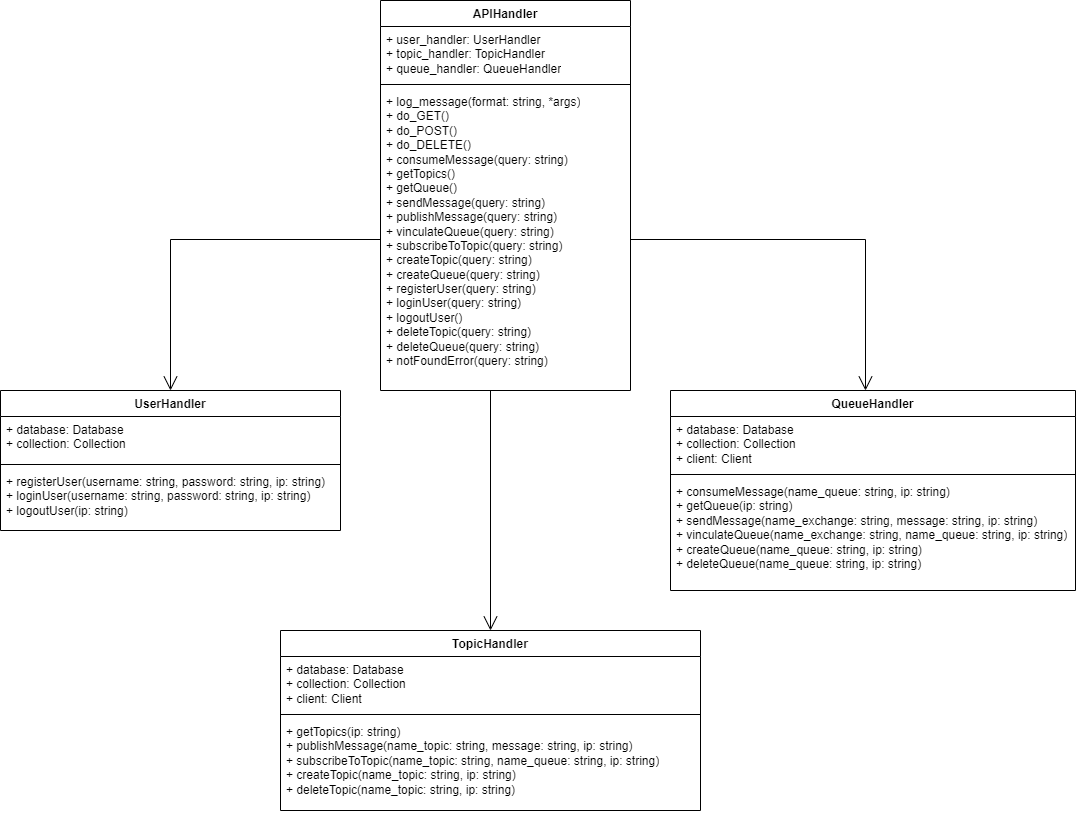

The diagram above was exported from draw.io. Its source (the exported page's mxGraphModel, read from the mxfile embedded in the PNG):
<mxGraphModel dx="1434" dy="838" grid="1" gridSize="10" guides="1" tooltips="1" connect="1" arrows="1" fold="1" page="1" pageScale="1" pageWidth="1100" pageHeight="1700" math="0" shadow="0">
  <root>
    <mxCell id="0" />
    <mxCell id="1" parent="0" />
    <mxCell id="uNh-CTRpEYWcXcXP9enq-1" value="APIHandler" style="swimlane;fontStyle=1;align=center;verticalAlign=top;childLayout=stackLayout;horizontal=1;startSize=26;horizontalStack=0;resizeParent=1;resizeParentMax=0;resizeLast=0;collapsible=1;marginBottom=0;whiteSpace=wrap;html=1;" vertex="1" parent="1">
      <mxGeometry x="390" y="80" width="250" height="390" as="geometry" />
    </mxCell>
    <mxCell id="uNh-CTRpEYWcXcXP9enq-2" value="+ user_handler: UserHandler&lt;br&gt;+ topic_handler: TopicHandler&lt;br&gt;+ queue_handler: QueueHandler" style="text;strokeColor=none;fillColor=none;align=left;verticalAlign=top;spacingLeft=4;spacingRight=4;overflow=hidden;rotatable=0;points=[[0,0.5],[1,0.5]];portConstraint=eastwest;whiteSpace=wrap;html=1;" vertex="1" parent="uNh-CTRpEYWcXcXP9enq-1">
      <mxGeometry y="26" width="250" height="54" as="geometry" />
    </mxCell>
    <mxCell id="uNh-CTRpEYWcXcXP9enq-3" value="" style="line;strokeWidth=1;fillColor=none;align=left;verticalAlign=middle;spacingTop=-1;spacingLeft=3;spacingRight=3;rotatable=0;labelPosition=right;points=[];portConstraint=eastwest;strokeColor=inherit;" vertex="1" parent="uNh-CTRpEYWcXcXP9enq-1">
      <mxGeometry y="80" width="250" height="8" as="geometry" />
    </mxCell>
    <mxCell id="uNh-CTRpEYWcXcXP9enq-4" value="+&amp;nbsp;log_message(format: string, *args)&lt;br&gt;+&amp;nbsp;do_GET()&lt;br&gt;+ do_POST()&lt;br&gt;+&amp;nbsp;do_DELETE()&lt;br&gt;+ consumeMessage(query: string)&lt;br&gt;+ getTopics()&lt;br&gt;+ getQueue()&lt;br&gt;+&amp;nbsp;sendMessage(query: string)&lt;br&gt;+&amp;nbsp;publishMessage(query: string)&lt;br&gt;+&amp;nbsp;vinculateQueue(query: string)&lt;br&gt;+&amp;nbsp;subscribeToTopic(query: string)&lt;br&gt;+&amp;nbsp;createTopic(query: string)&lt;br&gt;+&amp;nbsp;createQueue(query: string)&lt;br&gt;+&amp;nbsp;registerUser(query: string)&lt;br&gt;+&amp;nbsp;loginUser(query: string)&lt;br&gt;+&amp;nbsp;logoutUser()&lt;br&gt;+&amp;nbsp;deleteTopic(query: string)&lt;br&gt;+ deleteQueue(query: string)&lt;br&gt;+ notFoundError(query: string)" style="text;strokeColor=none;fillColor=none;align=left;verticalAlign=top;spacingLeft=4;spacingRight=4;overflow=hidden;rotatable=0;points=[[0,0.5],[1,0.5]];portConstraint=eastwest;whiteSpace=wrap;html=1;" vertex="1" parent="uNh-CTRpEYWcXcXP9enq-1">
      <mxGeometry y="88" width="250" height="302" as="geometry" />
    </mxCell>
    <mxCell id="uNh-CTRpEYWcXcXP9enq-5" value="UserHandler" style="swimlane;fontStyle=1;align=center;verticalAlign=top;childLayout=stackLayout;horizontal=1;startSize=26;horizontalStack=0;resizeParent=1;resizeParentMax=0;resizeLast=0;collapsible=1;marginBottom=0;whiteSpace=wrap;html=1;" vertex="1" parent="1">
      <mxGeometry x="10" y="470" width="340" height="140" as="geometry" />
    </mxCell>
    <mxCell id="uNh-CTRpEYWcXcXP9enq-6" value="+ database: Database&lt;br&gt;+ collection: Collection" style="text;strokeColor=none;fillColor=none;align=left;verticalAlign=top;spacingLeft=4;spacingRight=4;overflow=hidden;rotatable=0;points=[[0,0.5],[1,0.5]];portConstraint=eastwest;whiteSpace=wrap;html=1;" vertex="1" parent="uNh-CTRpEYWcXcXP9enq-5">
      <mxGeometry y="26" width="340" height="44" as="geometry" />
    </mxCell>
    <mxCell id="uNh-CTRpEYWcXcXP9enq-7" value="" style="line;strokeWidth=1;fillColor=none;align=left;verticalAlign=middle;spacingTop=-1;spacingLeft=3;spacingRight=3;rotatable=0;labelPosition=right;points=[];portConstraint=eastwest;strokeColor=inherit;" vertex="1" parent="uNh-CTRpEYWcXcXP9enq-5">
      <mxGeometry y="70" width="340" height="8" as="geometry" />
    </mxCell>
    <mxCell id="uNh-CTRpEYWcXcXP9enq-8" value="+&amp;nbsp;registerUser(username: string, password: string, ip: string)&lt;br&gt;+&amp;nbsp;loginUser(username: string, password: string, ip: string)&lt;br&gt;+&amp;nbsp;logoutUser(ip: string)" style="text;strokeColor=none;fillColor=none;align=left;verticalAlign=top;spacingLeft=4;spacingRight=4;overflow=hidden;rotatable=0;points=[[0,0.5],[1,0.5]];portConstraint=eastwest;whiteSpace=wrap;html=1;" vertex="1" parent="uNh-CTRpEYWcXcXP9enq-5">
      <mxGeometry y="78" width="340" height="62" as="geometry" />
    </mxCell>
    <mxCell id="uNh-CTRpEYWcXcXP9enq-9" value="QueueHandler" style="swimlane;fontStyle=1;align=center;verticalAlign=top;childLayout=stackLayout;horizontal=1;startSize=26;horizontalStack=0;resizeParent=1;resizeParentMax=0;resizeLast=0;collapsible=1;marginBottom=0;whiteSpace=wrap;html=1;" vertex="1" parent="1">
      <mxGeometry x="680" y="470" width="405" height="200" as="geometry" />
    </mxCell>
    <mxCell id="uNh-CTRpEYWcXcXP9enq-10" value="+ database: Database&lt;br style=&quot;border-color: var(--border-color);&quot;&gt;+ collection: Collection&lt;br&gt;+ client: Client" style="text;strokeColor=none;fillColor=none;align=left;verticalAlign=top;spacingLeft=4;spacingRight=4;overflow=hidden;rotatable=0;points=[[0,0.5],[1,0.5]];portConstraint=eastwest;whiteSpace=wrap;html=1;" vertex="1" parent="uNh-CTRpEYWcXcXP9enq-9">
      <mxGeometry y="26" width="405" height="54" as="geometry" />
    </mxCell>
    <mxCell id="uNh-CTRpEYWcXcXP9enq-11" value="" style="line;strokeWidth=1;fillColor=none;align=left;verticalAlign=middle;spacingTop=-1;spacingLeft=3;spacingRight=3;rotatable=0;labelPosition=right;points=[];portConstraint=eastwest;strokeColor=inherit;" vertex="1" parent="uNh-CTRpEYWcXcXP9enq-9">
      <mxGeometry y="80" width="405" height="8" as="geometry" />
    </mxCell>
    <mxCell id="uNh-CTRpEYWcXcXP9enq-12" value="+ consumeMessage(name_queue: string, ip: string)&lt;br&gt;+ getQueue(ip: string)&lt;br&gt;+&amp;nbsp;sendMessage(name_exchange: string, message: string, ip: string)&lt;br&gt;+&amp;nbsp;vinculateQueue(name_exchange: string, name_queue: string, ip: string)&lt;br&gt;+&amp;nbsp;createQueue(name_queue: string, ip: string)&lt;br&gt;+ deleteQueue(name_queue: string, ip: string)" style="text;strokeColor=none;fillColor=none;align=left;verticalAlign=top;spacingLeft=4;spacingRight=4;overflow=hidden;rotatable=0;points=[[0,0.5],[1,0.5]];portConstraint=eastwest;whiteSpace=wrap;html=1;" vertex="1" parent="uNh-CTRpEYWcXcXP9enq-9">
      <mxGeometry y="88" width="405" height="112" as="geometry" />
    </mxCell>
    <mxCell id="uNh-CTRpEYWcXcXP9enq-13" value="TopicHandler" style="swimlane;fontStyle=1;align=center;verticalAlign=top;childLayout=stackLayout;horizontal=1;startSize=26;horizontalStack=0;resizeParent=1;resizeParentMax=0;resizeLast=0;collapsible=1;marginBottom=0;whiteSpace=wrap;html=1;" vertex="1" parent="1">
      <mxGeometry x="290" y="710" width="420" height="180" as="geometry" />
    </mxCell>
    <mxCell id="uNh-CTRpEYWcXcXP9enq-14" value="+ database: Database&lt;br style=&quot;border-color: var(--border-color);&quot;&gt;+ collection: Collection&lt;br&gt;+ client: Client" style="text;strokeColor=none;fillColor=none;align=left;verticalAlign=top;spacingLeft=4;spacingRight=4;overflow=hidden;rotatable=0;points=[[0,0.5],[1,0.5]];portConstraint=eastwest;whiteSpace=wrap;html=1;" vertex="1" parent="uNh-CTRpEYWcXcXP9enq-13">
      <mxGeometry y="26" width="420" height="54" as="geometry" />
    </mxCell>
    <mxCell id="uNh-CTRpEYWcXcXP9enq-15" value="" style="line;strokeWidth=1;fillColor=none;align=left;verticalAlign=middle;spacingTop=-1;spacingLeft=3;spacingRight=3;rotatable=0;labelPosition=right;points=[];portConstraint=eastwest;strokeColor=inherit;" vertex="1" parent="uNh-CTRpEYWcXcXP9enq-13">
      <mxGeometry y="80" width="420" height="8" as="geometry" />
    </mxCell>
    <mxCell id="uNh-CTRpEYWcXcXP9enq-16" value="+&amp;nbsp;getTopics(ip: string)&lt;br&gt;+&amp;nbsp;publishMessage(name_topic: string, message: string, ip: string)&lt;br&gt;+&amp;nbsp;subscribeToTopic(name_topic: string, name_queue: string, ip: string)&lt;br&gt;+&amp;nbsp;createTopic(name_topic: string, ip: string)&lt;br&gt;+&amp;nbsp;deleteTopic(name_topic: string, ip: string)" style="text;strokeColor=none;fillColor=none;align=left;verticalAlign=top;spacingLeft=4;spacingRight=4;overflow=hidden;rotatable=0;points=[[0,0.5],[1,0.5]];portConstraint=eastwest;whiteSpace=wrap;html=1;" vertex="1" parent="uNh-CTRpEYWcXcXP9enq-13">
      <mxGeometry y="88" width="420" height="92" as="geometry" />
    </mxCell>
    <mxCell id="uNh-CTRpEYWcXcXP9enq-17" value="" style="endArrow=open;endFill=1;endSize=12;html=1;rounded=0;exitX=0;exitY=0.5;exitDx=0;exitDy=0;entryX=0.5;entryY=0;entryDx=0;entryDy=0;" edge="1" parent="1" source="uNh-CTRpEYWcXcXP9enq-4" target="uNh-CTRpEYWcXcXP9enq-5">
      <mxGeometry width="160" relative="1" as="geometry">
        <mxPoint x="340" y="530" as="sourcePoint" />
        <mxPoint x="500" y="530" as="targetPoint" />
        <Array as="points">
          <mxPoint x="180" y="319" />
        </Array>
      </mxGeometry>
    </mxCell>
    <mxCell id="uNh-CTRpEYWcXcXP9enq-18" value="" style="endArrow=open;endFill=1;endSize=12;html=1;rounded=0;exitX=1;exitY=0.5;exitDx=0;exitDy=0;entryX=0.5;entryY=0;entryDx=0;entryDy=0;" edge="1" parent="1" source="uNh-CTRpEYWcXcXP9enq-4">
      <mxGeometry width="160" relative="1" as="geometry">
        <mxPoint x="1085" y="319" as="sourcePoint" />
        <mxPoint x="875" y="470" as="targetPoint" />
        <Array as="points">
          <mxPoint x="875" y="319" />
        </Array>
      </mxGeometry>
    </mxCell>
    <mxCell id="uNh-CTRpEYWcXcXP9enq-19" value="" style="endArrow=open;endFill=1;endSize=12;html=1;rounded=0;entryX=0.5;entryY=0;entryDx=0;entryDy=0;" edge="1" parent="1" target="uNh-CTRpEYWcXcXP9enq-13">
      <mxGeometry width="160" relative="1" as="geometry">
        <mxPoint x="500" y="470" as="sourcePoint" />
        <mxPoint x="200" y="490" as="targetPoint" />
        <Array as="points" />
      </mxGeometry>
    </mxCell>
  </root>
</mxGraphModel>